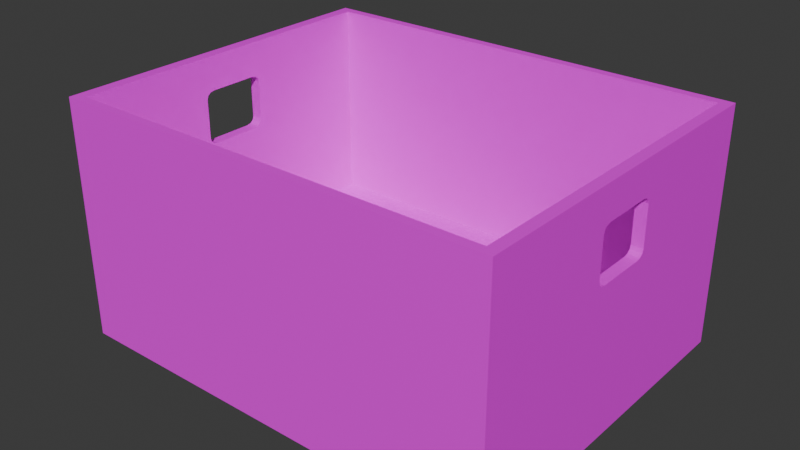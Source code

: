 # Source: WickerBasketTall.blend  (saved by Blender 5.0.119; exported with 4.5.12 LTS)
import bpy
from mathutils import Matrix  # noqa: F401  (used for matrix-valued properties, if any)

bpy.ops.wm.read_factory_settings(use_empty=True)
scene = bpy.context.scene
scene.name = 'Scene'

# ---- collections
col_collection = bpy.data.collections.new('Collection'); scene.collection.children.link(col_collection)

# ---- images (referenced by path relative to the original .blend; pixels are not part of the script)
import os
ASSET_DIR = os.environ.get("B2B_ASSET_DIR", "")  # directory of the original .blend (textures are referenced by path, not embedded)
HERE = os.path.dirname(os.path.abspath(__file__))  # packed textures are extracted next to this script under _unpacked/

def load_image(name, relpath, width, height, colorspace="sRGB"):
    """Load a texture the original file referenced (path relative to the .blend, or extracted next to this script)."""
    p = next((c for c in (os.path.join(HERE, relpath), os.path.join(ASSET_DIR, relpath)) if relpath and os.path.exists(c)), "")
    if p:
        img = bpy.data.images.load(p, check_existing=True)
        img.name = name
    else:  # same state as the original file: an image datablock whose file is absent (Cycles renders it pink)
        img = bpy.data.images.new(name, width, height)
        img.source = "FILE"
        img.filepath = "//" + (relpath or name)
    img.colorspace_settings.name = colorspace
    return img
img_wicker_png = load_image('wicker.png', 'wicker.png', 1024, 1024, 'sRGB')

# ---- materials (node trees are filled in below, after node groups)
mat_material = bpy.data.materials.new('Material')
mat_material.alpha_threshold = 0.0
mat_material.use_backface_culling_lightprobe_volume = False
mat_material.roughness = 0.5
mat_material.line_color = (0.0, 0.0, 0.0, 1.0)

# ---- material node trees
mat_material.use_nodes = True; mat_material.node_tree.nodes.clear()
_N = mat_material.node_tree.nodes; _L = mat_material.node_tree.links
n0 = _N.new('ShaderNodeOutputMaterial'); n0.name = 'Material Output'; n0.location = (200, 100)
n1 = _N.new('ShaderNodeBsdfPrincipled'); n1.name = 'Principled BSDF'; n1.location = (-200, 100)
n2 = _N.new('ShaderNodeTexImage'); n2.name = 'Image Texture'; n2.location = (-490, 80)
n2.image = img_wicker_png
n2.interpolation = 'Closest'
_L.new(n1.outputs[0], n0.inputs[0])
_L.new(n2.outputs[0], n1.inputs[0])
n0.is_active_output = True

# ---- world
world_world = bpy.data.worlds.new('World'); scene.world = world_world
world_world.use_nodes = True; world_world.node_tree.nodes.clear()
_N = world_world.node_tree.nodes; _L = world_world.node_tree.links
n0 = _N.new('ShaderNodeOutputWorld'); n0.name = 'World Output'; n0.location = (200, 100)
n1 = _N.new('ShaderNodeBackground'); n1.name = 'Background'; n1.location = (-200, 100)
n1.inputs[0].default_value = (0.05088, 0.05088, 0.05088, 1.0)
_L.new(n1.outputs[0], n0.inputs[0])
n0.is_active_output = True
world_world.color = (0.05088, 0.05088, 0.05088)
world_world.sun_shadow_jitter_overblur = 0.0

# ---- meshes
me_cube = bpy.data.meshes.new('Cube')
me_cube.from_pydata([(0.3002, 0.2372, 0.02663), (0.3165, 0.25, -0.02663), (0.3002, -0.2372, 0.02663), (0.3165, -0.25, -0.02663), (-0.3002, 0.2372, 0.02663), (-0.3165, 0.25, -0.02663), (-0.3002, -0.2372, 0.02663), (-0.3165, -0.25, -0.02663), (0.3165, -0.25, 0.02663), (-0.3165, -0.25, 0.02663), (0.3165, 0.25, 0.02663), (-0.3165, 0.25, 0.02663), (0.3165, -0.25, 0.3137), (-0.3165, -0.25, 0.3137), (0.3165, 0.25, 0.3137), (-0.3165, 0.25, 0.3137), (0.3002, -0.2372, 0.3137), (-0.3002, -0.2372, 0.3137), (0.3002, 0.2372, 0.3137), (-0.3002, 0.2372, 0.3137), (-0.3165, -0.04616, 0.1929), (-0.3165, -0.03533, 0.1879), (-0.3165, -0.04158, 0.1892), (-0.3165, -0.04783, 0.198), (-0.3165, -0.04783, 0.2548), (-0.3165, -0.04616, 0.2598), (-0.3165, -0.04158, 0.2635), (-0.3165, -0.03533, 0.2649), (-0.3165, 0.04158, 0.1892), (-0.3165, 0.04158, 0.2635), (-0.3165, 0.04783, 0.2548), (-0.3165, 0.04783, 0.198), (-0.3165, 0.04616, 0.2598), (-0.3165, 0.04616, 0.1929), (-0.3165, 0.03533, 0.2649), (-0.3165, 0.03533, 0.1879), (0.3002, -0.04616, 0.1929), (0.3002, -0.04783, 0.198), (0.3002, -0.04158, 0.1892), (0.3002, -0.03533, 0.1879), (0.3002, -0.04783, 0.2548), (0.3002, -0.04616, 0.2598), (0.3002, -0.03533, 0.2649), (0.3002, -0.04158, 0.2635), (0.3002, 0.04158, 0.1892), (0.3002, 0.04158, 0.2635), (0.3002, 0.04783, 0.2548), (0.3002, 0.04783, 0.198), (0.3002, 0.04616, 0.2598), (0.3002, 0.04616, 0.1929), (0.3002, 0.03533, 0.1879), (0.3002, 0.03533, 0.2649), (0.3165, 0.03533, 0.1879), (0.3165, 0.04616, 0.1929), (0.3165, 0.04158, 0.1892), (0.3165, -0.04783, 0.198), (0.3165, -0.04783, 0.2548), (0.3165, -0.04158, 0.1892), (0.3165, -0.04616, 0.2598), (0.3165, -0.04158, 0.2635), (0.3165, -0.04616, 0.1929), (0.3165, 0.03533, 0.2649), (0.3165, 0.04783, 0.198), (0.3165, 0.04783, 0.2548), (0.3165, 0.04616, 0.2598), (0.3165, 0.04158, 0.2635), (0.3165, -0.03533, 0.1879), (0.3165, -0.03533, 0.2649), (-0.3002, 0.04158, 0.1892), (-0.3002, 0.03533, 0.1879), (-0.3002, 0.04616, 0.1929), (-0.3002, 0.04783, 0.198), (-0.3002, -0.04783, 0.198), (-0.3002, -0.04783, 0.2548), (-0.3002, -0.04158, 0.1892), (-0.3002, -0.04616, 0.1929), (-0.3002, -0.04158, 0.2635), (-0.3002, -0.04616, 0.2598), (-0.3002, 0.04783, 0.2548), (-0.3002, 0.04616, 0.2598), (-0.3002, 0.04158, 0.2635), (-0.3002, 0.03533, 0.2649), (-0.3002, -0.03533, 0.1879), (-0.3002, -0.03533, 0.2649)], [], [(0, 4, 6, 2), (3, 8, 9, 7), (7, 9, 11, 5), (5, 1, 3, 7), (1, 10, 8, 3), (5, 11, 10, 1), (27, 13, 15, 34), (34, 15, 11, 9, 13, 27, 26, 25, 24, 23, 20, 22, 21, 35, 28, 33, 31, 30, 32, 29), (42, 16, 18, 51), (51, 18, 0, 2, 16, 42, 43, 41, 40, 37, 36, 38, 39, 50, 44, 49, 47, 46, 48, 45), (4, 0, 18, 19), (9, 8, 12, 13), (16, 17, 13, 12), (18, 16, 12, 14), (17, 19, 15, 13), (19, 18, 14, 15), (61, 14, 12, 67), (12, 8, 10, 14, 61, 65, 64, 63, 62, 53, 54, 52, 66, 57, 60, 55, 56, 58, 59, 67), (81, 19, 17, 83), (17, 6, 4, 19, 81, 80, 79, 78, 71, 70, 68, 69, 82, 74, 75, 72, 73, 77, 76, 83), (2, 6, 17, 16), (10, 11, 15, 14), (68, 28, 35, 69), (44, 50, 52, 54), (70, 33, 28, 68), (49, 44, 54, 53), (31, 33, 70, 71), (47, 49, 53, 62), (81, 34, 29, 80), (51, 45, 65, 61), (80, 29, 32, 79), (45, 48, 64, 65), (79, 32, 30, 78), (48, 46, 63, 64), (82, 21, 22, 74), (38, 57, 66, 39), (74, 22, 20, 75), (36, 60, 57, 38), (75, 20, 23, 72), (37, 55, 60, 36), (76, 26, 27, 83), (42, 67, 59, 43), (77, 25, 26, 76), (43, 59, 58, 41), (73, 24, 25, 77), (41, 58, 56, 40), (69, 35, 21, 82), (52, 50, 39, 66), (72, 23, 24, 73), (40, 56, 55, 37), (83, 27, 34, 81), (51, 61, 67, 42), (63, 46, 47, 62), (30, 31, 71, 78)])
_uv = me_cube.uv_layers.new(name='UVMap')
_uv.uv.foreach_set('vector', [1.182, 1.863, -0.1815, 1.863, -0.1815, -0.8631, 1.182, -0.8631, 0.7351, -1.108, 0.7351, -0.6101, 0.2649, -0.6101, 0.2649, -1.108, 0.2649, -1.108, 0.2649, -0.6101, 0.7351, -0.6101, 0.7351, -1.108, -0.4218, 2.344, 1.422, 2.344, 1.422, -1.344, -0.4218, -1.344, 0.7351, -1.108, 0.7351, -0.6101, 0.2649, -0.6101, 0.2649, -1.108, 0.2649, -1.108, 0.2649, -0.6101, 0.7351, -0.6101, 0.7351, -1.108, 0.4668, 1.618, 0.2649, 2.074, 0.7351, 2.074, 0.5332, 1.618, 0.5332, 1.618, 0.7351, 2.074, 0.7351, -0.6101, 0.2649, -0.6101, 0.2649, 2.074, 0.4668, 1.618, 0.4609, 1.605, 0.4566, 1.571, 0.455, 1.524, 0.455, 0.992, 0.4566, 0.945, 0.4609, 0.9105, 0.4668, 0.8979, 0.5332, 0.8979, 0.5391, 0.9105, 0.5434, 0.945, 0.545, 0.992, 0.545, 1.524, 0.5434, 1.571, 0.5391, 1.605, 0.4668, 1.618, 0.2769, 2.074, 0.7231, 2.074, 0.5332, 1.618, 0.5332, 1.618, 0.7231, 2.074, 0.7231, -0.6101, 0.2769, -0.6101, 0.2769, 2.074, 0.4668, 1.618, 0.4609, 1.605, 0.4566, 1.571, 0.455, 1.524, 0.455, 0.992, 0.4566, 0.945, 0.4609, 0.9105, 0.4668, 0.8979, 0.5332, 0.8979, 0.5391, 0.9105, 0.5434, 0.945, 0.545, 0.992, 0.545, 1.524, 0.5434, 1.571, 0.5391, 1.605, 0.2769, -0.6101, 0.7231, -0.6101, 0.7231, 2.074, 0.2769, 2.074, 0.2649, -0.6101, 0.7351, -0.6101, 0.7351, 2.074, 0.2649, 2.074, 0.7231, 0.05386, 0.2769, 0.05386, 0.2649, 0.02977, 0.7351, 0.02977, 0.7231, 0.9461, 0.7231, 0.05386, 0.7351, 0.02977, 0.7351, 0.9702, 0.2769, 0.05386, 0.2769, 0.9461, 0.2649, 0.9702, 0.2649, 0.02977, 0.2769, 0.9461, 0.7231, 0.9461, 0.7351, 0.9702, 0.2649, 0.9702, 0.5332, 1.618, 0.7351, 2.074, 0.2649, 2.074, 0.4668, 1.618, 0.2649, 2.074, 0.2649, -0.6101, 0.7351, -0.6101, 0.7351, 2.074, 0.5332, 1.618, 0.5391, 1.605, 0.5434, 1.571, 0.545, 1.524, 0.545, 0.992, 0.5434, 0.945, 0.5391, 0.9105, 0.5332, 0.8979, 0.4668, 0.8979, 0.4609, 0.9105, 0.4566, 0.945, 0.455, 0.992, 0.455, 1.524, 0.4566, 1.571, 0.4609, 1.605, 0.4668, 1.618, 0.5332, 1.618, 0.7231, 2.074, 0.2769, 2.074, 0.4668, 1.618, 0.2769, 2.074, 0.2769, -0.6101, 0.7231, -0.6101, 0.7231, 2.074, 0.5332, 1.618, 0.5391, 1.605, 0.5434, 1.571, 0.545, 1.524, 0.545, 0.992, 0.5434, 0.945, 0.5391, 0.9105, 0.5332, 0.8979, 0.4668, 0.8979, 0.4609, 0.9105, 0.4566, 0.945, 0.455, 0.992, 0.455, 1.524, 0.4566, 1.571, 0.4609, 1.605, 0.4668, 1.618, 0.7231, -0.6101, 0.2769, -0.6101, 0.2769, 2.074, 0.7231, 2.074, 0.7351, -0.6101, 0.2649, -0.6101, 0.2649, 2.074, 0.7351, 2.074, -0.6091, 0.552, -0.6242, 0.552, -0.6246, 0.604, -0.6096, 0.604, -0.04806, 0.552, -0.0518, 0.604, -0.03675, 0.604, -0.03291, 0.552, -0.6078, 0.5005, -0.6232, 0.5004, -0.6242, 0.552, -0.6091, 0.552, -0.03783, 0.5037, -0.04806, 0.552, -0.03291, 0.552, -0.02244, 0.5038, 0.2062, -0.2268, 0.1274, -0.2328, 0.1273, -0.2175, 0.2062, -0.2118, 0.2062, 0.346, 0.1212, 0.3484, 0.121, 0.3637, 0.2062, 0.3611, 1.61, 0.604, 1.625, 0.604, 1.624, 0.5015, 1.609, 0.5018, 1.052, 0.604, 1.048, 0.514, 1.033, 0.5143, 1.037, 0.604, 0.8911, -0.2332, 0.891, -0.2491, 0.8458, -0.2307, 0.8458, -0.2154, 0.8927, 0.355, 0.8458, 0.3489, 0.8458, 0.3641, 0.8928, 0.3708, 0.8458, -0.2154, 0.8458, -0.2307, 0.7938, -0.2268, 0.7938, -0.2118, 0.8458, 0.3489, 0.7938, 0.346, 0.7938, 0.3611, 0.8458, 0.3641, -0.6096, 1.192, -0.6246, 1.192, -0.6242, 1.244, -0.6091, 1.244, -0.04806, 1.244, -0.03291, 1.244, -0.03675, 1.192, -0.0518, 1.192, -0.6091, 1.244, -0.6242, 1.244, -0.6232, 1.295, -0.6078, 1.295, -0.03783, 1.292, -0.02244, 1.292, -0.03291, 1.244, -0.04806, 1.244, 0.104, 2.007, 0.1037, 2.022, 0.2062, 2.022, 0.2062, 2.007, 0.2062, 1.45, 0.2062, 1.435, 0.1165, 1.431, 0.1162, 1.446, 1.609, 1.294, 1.624, 1.294, 1.625, 1.192, 1.61, 1.192, 1.052, 1.192, 1.037, 1.192, 1.033, 1.281, 1.048, 1.282, 0.8458, 2.007, 0.8458, 2.022, 0.8974, 2.021, 0.8973, 2.006, 0.8941, 1.436, 0.894, 1.42, 0.8458, 1.431, 0.8458, 1.446, 0.7938, 2.007, 0.7938, 2.022, 0.8458, 2.022, 0.8458, 2.007, 0.8458, 1.446, 0.8458, 1.431, 0.7938, 1.435, 0.7938, 1.45, -0.6096, 0.604, -0.6246, 0.604, -0.6246, 1.192, -0.6096, 1.192, -0.03675, 0.604, -0.0518, 0.604, -0.0518, 1.192, -0.03675, 1.192, 0.2062, 2.007, 0.2062, 2.022, 0.7938, 2.022, 0.7938, 2.007, 0.7938, 1.45, 0.7938, 1.435, 0.2062, 1.435, 0.2062, 1.45, 1.61, 1.192, 1.625, 1.192, 1.625, 0.604, 1.61, 0.604, 1.052, 0.604, 1.037, 0.604, 1.037, 1.192, 1.052, 1.192, 0.7938, 0.3611, 0.7938, 0.346, 0.2062, 0.346, 0.2062, 0.3611, 0.7938, -0.2268, 0.2062, -0.2268, 0.2062, -0.2118, 0.7938, -0.2118])
me_cube.materials.append(mat_material)
me_cube.use_mirror_vertex_groups = False
me_cube.update()

# ---- objects
ob_wickerbasket = bpy.data.objects.new('WickerBasket', me_cube)

# ---- transforms, parenting, visibility, modifiers, constraints
ob_wickerbasket.location = (0.0, 0.0, 0.0)
ob_wickerbasket.lock_rotations_4d = False
ob_wickerbasket.empty_display_type = 'ARROWS'
ob_wickerbasket.lineart.crease_threshold = 0.0

# ---- collection membership
col_collection.objects.link(ob_wickerbasket)

# ---- scene / render settings (as saved in the file)
scene.frame_start = 1; scene.frame_end = 250; scene.frame_set(1)
scene.render.engine = 'BLENDER_EEVEE_NEXT'
scene.render.bake_bias = 0.0
scene.render.bake_samples = 0
scene.cycles.sampling_pattern = 'TABULATED_SOBOL'
scene.eevee.use_volume_custom_range = False
bpy.context.view_layer.update()

# ---- added for rendering (the .blend has no active camera and no usable light): camera, sun
cam_auto = bpy.data.cameras.new('AutoCamera')
cam_auto.lens = 50.0
cam_auto.sensor_width = 36.0
cam_auto.clip_end = 1000.0
ob_auto_camera = bpy.data.objects.new('AutoCamera', cam_auto)
scene.collection.objects.link(ob_auto_camera)
ob_auto_camera.location = (0.809983, -0.97198, 0.791522)
ob_auto_camera.rotation_euler = (1.09748, -7.21219e-08, 0.694738)
scene.camera = ob_auto_camera
light_auto_sun = bpy.data.lights.new('AutoSun', 'SUN')
light_auto_sun.energy = 3.0
light_auto_sun.angle = 0.0523599
ob_auto_sun = bpy.data.objects.new('AutoSun', light_auto_sun)
scene.collection.objects.link(ob_auto_sun)
ob_auto_sun.rotation_euler = (0.872665, 0.174533, 0.523599)
bpy.context.view_layer.update()
